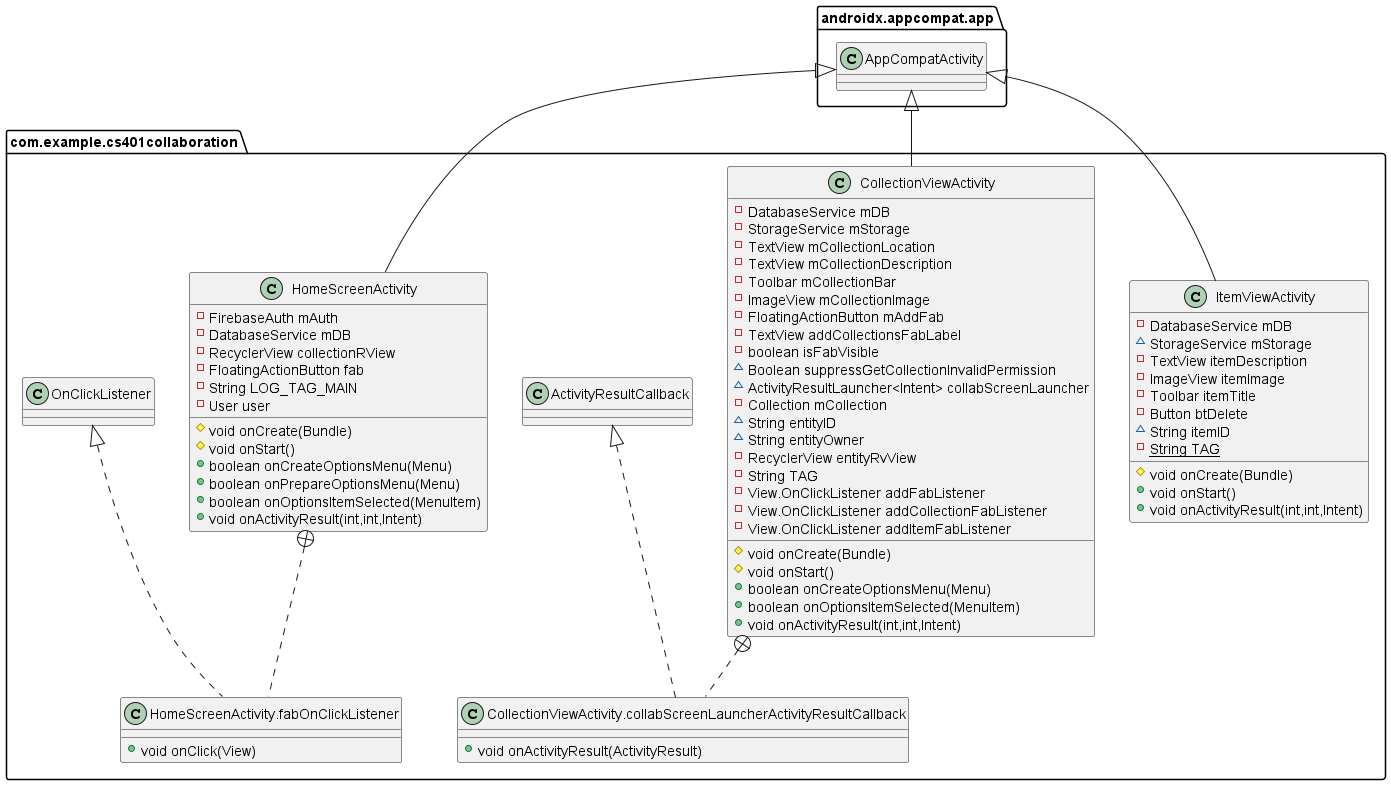

The diagram above was rendered by PlantUML. Its source (embedded in the PNG):
@startuml
class com.example.cs401collaboration.CollectionViewActivity {
- DatabaseService mDB
- StorageService mStorage
- TextView mCollectionLocation
- TextView mCollectionDescription
- Toolbar mCollectionBar
- ImageView mCollectionImage
- FloatingActionButton mAddFab
- TextView addCollectionsFabLabel
- boolean isFabVisible
~ Boolean suppressGetCollectionInvalidPermission
~ ActivityResultLauncher<Intent> collabScreenLauncher
- Collection mCollection
~ String entityID
~ String entityOwner
- RecyclerView entityRvView
- String TAG
- View.OnClickListener addFabListener
- View.OnClickListener addCollectionFabListener
- View.OnClickListener addItemFabListener
# void onCreate(Bundle)
# void onStart()
+ boolean onCreateOptionsMenu(Menu)
+ boolean onOptionsItemSelected(MenuItem)
+ void onActivityResult(int,int,Intent)
}
class com.example.cs401collaboration.CollectionViewActivity.collabScreenLauncherActivityResultCallback {
+ void onActivityResult(ActivityResult)
}
class com.example.cs401collaboration.ItemViewActivity {
- DatabaseService mDB
~ StorageService mStorage
- TextView itemDescription
- ImageView itemImage
- Toolbar itemTitle
- Button btDelete
~ String itemID
- {static} String TAG
# void onCreate(Bundle)
+ void onStart()
+ void onActivityResult(int,int,Intent)
}
class com.example.cs401collaboration.HomeScreenActivity {
- FirebaseAuth mAuth
- DatabaseService mDB
- RecyclerView collectionRView
- FloatingActionButton fab
- String LOG_TAG_MAIN
- User user
# void onCreate(Bundle)
# void onStart()
+ boolean onCreateOptionsMenu(Menu)
+ boolean onPrepareOptionsMenu(Menu)
+ boolean onOptionsItemSelected(MenuItem)
+ void onActivityResult(int,int,Intent)
}
class com.example.cs401collaboration.HomeScreenActivity.fabOnClickListener {
+ void onClick(View)
}


androidx.appcompat.app.AppCompatActivity <|-- com.example.cs401collaboration.CollectionViewActivity
com.example.cs401collaboration.CollectionViewActivity +.. com.example.cs401collaboration.CollectionViewActivity.collabScreenLauncherActivityResultCallback
com.example.cs401collaboration.ActivityResultCallback <|.. com.example.cs401collaboration.CollectionViewActivity.collabScreenLauncherActivityResultCallback
androidx.appcompat.app.AppCompatActivity <|-- com.example.cs401collaboration.ItemViewActivity
androidx.appcompat.app.AppCompatActivity <|-- com.example.cs401collaboration.HomeScreenActivity
com.example.cs401collaboration.HomeScreenActivity +.. com.example.cs401collaboration.HomeScreenActivity.fabOnClickListener
com.example.cs401collaboration.OnClickListener <|.. com.example.cs401collaboration.HomeScreenActivity.fabOnClickListener
@enduml